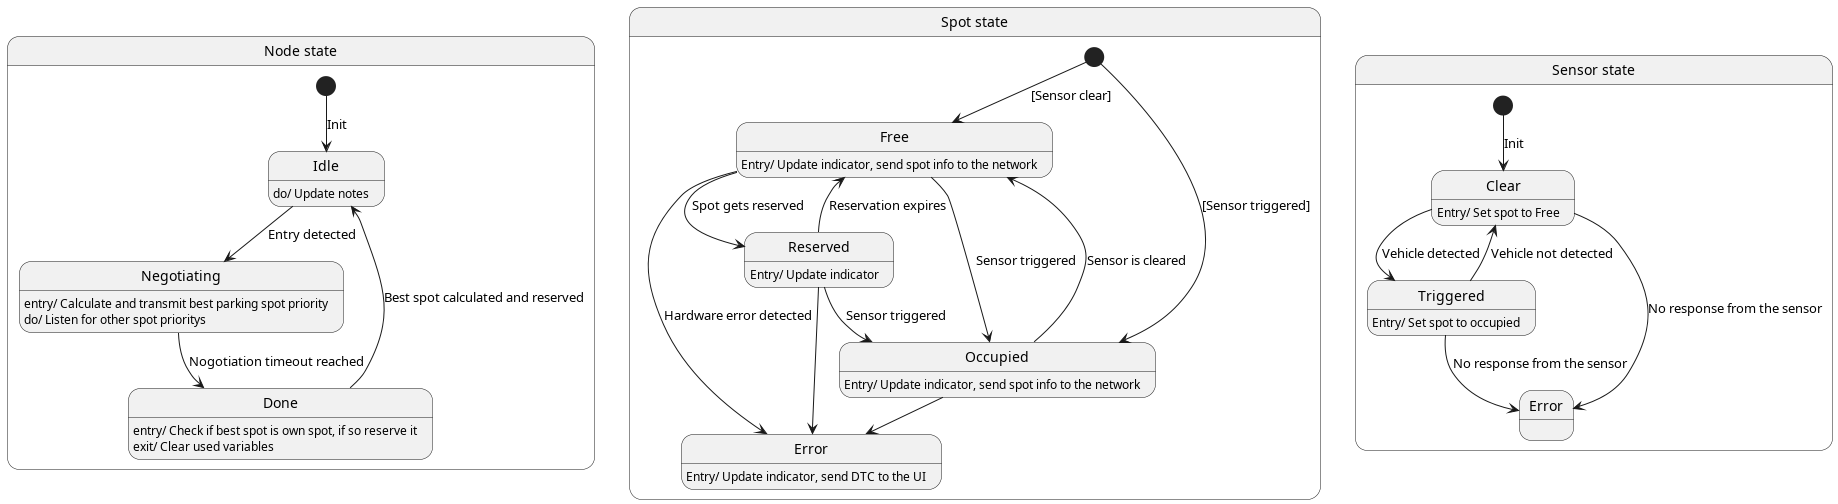

The diagram above was rendered by PlantUML. Its source (embedded in the PNG):
@startuml state_diagram

state "Node state" as NodeBox {
    [*] --> NodeIdle : Init
    NodeIdle --> NodeNegotiating : Entry detected
    NodeNegotiating --> NodeDone : Nogotiation timeout reached
    NodeDone --> NodeIdle : Best spot calculated and reserved

    state "Idle" as NodeIdle
    NodeIdle : do/ Update notes

    state "Negotiating" as NodeNegotiating
    NodeNegotiating : entry/ Calculate and transmit best parking spot priority
    NodeNegotiating : do/ Listen for other spot prioritys

    state "Done" as NodeDone
    NodeDone : entry/ Check if best spot is own spot, if so reserve it
    NodeDone : exit/ Clear used variables
}

state "Spot state" as SpotBox {
    [*] --> FreeSpot : [Sensor clear]
    [*] --> OccupiedSpot : [Sensor triggered]

    FreeSpot --> OccupiedSpot : Sensor triggered
    OccupiedSpot --> FreeSpot : Sensor is cleared
    FreeSpot --> ReservedSpot : Spot gets reserved
    ReservedSpot --> OccupiedSpot : Sensor triggered
    ReservedSpot --> FreeSpot : Reservation expires
    FreeSpot --> ErrorSpot : Hardware error detected
    OccupiedSpot --> ErrorSpot
    ReservedSpot --> ErrorSpot

    state "Free" as FreeSpot
    FreeSpot : Entry/ Update indicator, send spot info to the network

    state "Occupied" as OccupiedSpot
    OccupiedSpot : Entry/ Update indicator, send spot info to the network

    state "Reserved" as ReservedSpot
    ReservedSpot : Entry/ Update indicator

    state "Error" as ErrorSpot
    ErrorSpot : Entry/ Update indicator, send DTC to the UI
}

state "Sensor state" as SensorBox {
    [*] -d-> SensorClear : Init
    SensorClear --> SensorTriggered : Vehicle detected
    SensorTriggered --> SensorClear : Vehicle not detected
    SensorClear --> SensorError : No response from the sensor
    SensorTriggered --> SensorError : No response from the sensor

    state "Clear" as SensorClear
    SensorClear : Entry/ Set spot to Free

    state "Triggered" as SensorTriggered
    SensorTriggered : Entry/ Set spot to occupied

    state "Error" as SensorError
}

@enduml